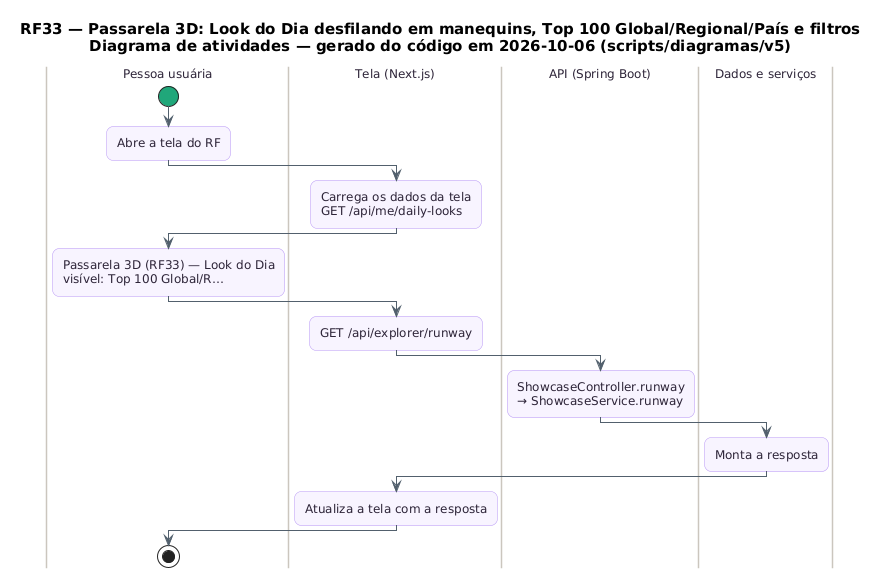

The diagram above was rendered by PlantUML. Its source (embedded in the PNG):
@startuml RF33_Atividades
skinparam backgroundColor #FFFFFF
skinparam shadowing false
skinparam defaultFontName "DejaVu Sans"
skinparam defaultFontSize 12
skinparam titleFontSize 15
skinparam roundcorner 14
skinparam ArrowColor #52606D
skinparam note {
  BackgroundColor #FFFDEB
  BorderColor #D8CE78
  FontColor #554F24
}
skinparam activity {
  BackgroundColor #F8F4FF
  BorderColor #B695F5
  FontColor #2D2438
  DiamondBackgroundColor #FFF5F8
  DiamondBorderColor #F08DB1
  StartColor #20A77A
  EndColor #4B5563
}
skinparam swimlane {
  BorderColor #CBC6BE
  TitleFontColor #2D2438
}
title RF33 — Passarela 3D: Look do Dia desfilando em manequins, Top 100 Global/Regional/País e filtros\nDiagrama de atividades — gerado do código em 2026-10-06 (scripts/diagramas/v5)

|Pessoa usuária|
start
:Abre a tela do RF;
|Tela (Next.js)|
:Carrega os dados da tela\nGET /api/me/daily-looks;
|Pessoa usuária|
:Passarela 3D (RF33) — Look do Dia\nvisível: Top 100 Global/R…;
|Tela (Next.js)|
:GET /api/explorer/runway;
|API (Spring Boot)|
:ShowcaseController.runway\n→ ShowcaseService.runway;
|Dados e serviços|
:Monta a resposta;
|Tela (Next.js)|
:Atualiza a tela com a resposta;
|Pessoa usuária|
stop
@enduml